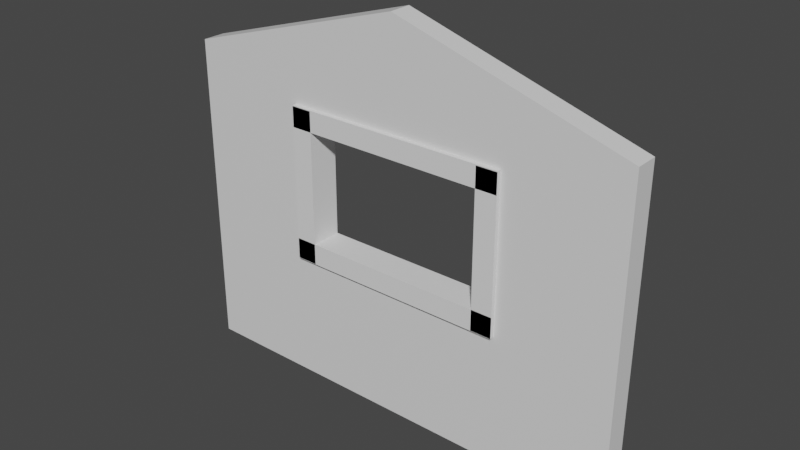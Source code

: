 # Source: Wall_1__Need_Painting.blend  (saved by Blender 2.82.7; exported with 4.5.12 LTS)
import bpy
from mathutils import Matrix  # noqa: F401  (used for matrix-valued properties, if any)

bpy.ops.wm.read_factory_settings(use_empty=True)
scene = bpy.context.scene
scene.name = 'Scene'

# ---- collections
col_collection = bpy.data.collections.new('Collection'); scene.collection.children.link(col_collection)

# ---- materials (node trees are filled in below, after node groups)
mat_material = bpy.data.materials.new('Material')
mat_material.alpha_threshold = 0.0
mat_material.use_transparent_shadow = False
mat_material.line_color = (0.0, 0.0, 0.0, 1.0)

# ---- material node trees
mat_material.use_nodes = True; mat_material.node_tree.nodes.clear()
_N = mat_material.node_tree.nodes; _L = mat_material.node_tree.links
n0 = _N.new('ShaderNodeOutputMaterial'); n0.name = 'Material Output'; n0.location = (300, 300)
n1 = _N.new('ShaderNodeBsdfPrincipled'); n1.name = 'Principled BSDF'; n1.location = (10, 300)
n1.distribution = 'GGX'
n1.subsurface_method = 'BURLEY'
n1.inputs[2].default_value = 0.4
n1.inputs[3].default_value = 1.45
n1.inputs[27].default_value = (0.0, 0.0, 0.0, 1.0)
n1.inputs[28].default_value = 1.0
_L.new(n1.outputs[0], n0.inputs[0])
n0.is_active_output = True

# ---- world
world_world = bpy.data.worlds.new('World'); scene.world = world_world
world_world.use_nodes = True; world_world.node_tree.nodes.clear()
_N = world_world.node_tree.nodes; _L = world_world.node_tree.links
n0 = _N.new('ShaderNodeOutputWorld'); n0.name = 'World Output'; n0.location = (300, 300)
n1 = _N.new('ShaderNodeBackground'); n1.name = 'Background'; n1.location = (10, 300)
n1.inputs[0].default_value = (0.05088, 0.05088, 0.05088, 1.0)
_L.new(n1.outputs[0], n0.inputs[0])
n0.is_active_output = True
world_world.color = (0.05088, 0.05088, 0.05088)
world_world.use_sun_shadow = False
world_world.sun_shadow_jitter_overblur = 0.0

# ---- meshes
me_cube = bpy.data.meshes.new('Cube')
me_cube.from_pydata([(1.0, 1.0, 1.0), (1.0, 1.0, -1.0), (1.0, -1.0, 1.0), (1.0, -1.0, -1.0), (-1.0, 1.0, 1.0), (-1.0, 1.0, -1.0), (-1.0, -1.0, 1.0), (-1.0, -1.0, -1.0), (0.0, -1.0, 1.433), (1.0, 0.0, 1.0), (-1.0, 0.0, 1.0), (0.0, 1.0, 1.433), (0.0, 0.0, 1.433), (0.4236, -1.0, -0.1132), (0.4236, 1.0, -0.1132), (0.4236, -1.0, 0.646), (0.4236, 1.0, 0.646), (-0.4236, -1.0, 0.646), (-0.4236, 1.0, 0.646), (-0.4236, -1.0, -0.1132), (-0.4236, 1.0, -0.1132)], [], [(12, 10, 6, 8), (3, 2, 15, 13, 19, 7), (7, 6, 10, 4, 5), (5, 1, 3, 7), (1, 0, 9, 2, 3), (5, 4, 18, 20, 14, 1), (9, 12, 8, 2), (0, 11, 12, 9), (11, 4, 10, 12), (14, 13, 15, 16), (1, 14, 16, 18, 4, 11, 0), (19, 20, 18, 17), (7, 19, 17, 15, 2, 8, 6), (20, 19, 13, 14), (16, 15, 17, 18)])
_uv = me_cube.uv_layers.new(name='UVMap')
_uv.uv.foreach_set('vector', [0.75, 0.625, 0.875, 0.625, 0.875, 0.75, 0.75, 0.75, 0.375, 0.75, 0.625, 0.75, 0.5689, 0.8221, 0.482, 0.8221, 0.482, 0.9279, 0.375, 1.0, 0.375, 0.0, 0.625, 0.0, 0.625, 0.125, 0.625, 0.25, 0.375, 0.25, 0.125, 0.5, 0.375, 0.5, 0.375, 0.75, 0.125, 0.75, 0.375, 0.5, 0.625, 0.5, 0.625, 0.625, 0.625, 0.75, 0.375, 0.75, 0.375, 0.25, 0.625, 0.25, 0.5689, 0.3221, 0.482, 0.3221, 0.482, 0.4279, 0.375, 0.5, 0.625, 0.625, 0.75, 0.625, 0.75, 0.75, 0.625, 0.75, 0.625, 0.5, 0.75, 0.5, 0.75, 0.625, 0.625, 0.625, 0.75, 0.5, 0.875, 0.5, 0.875, 0.625, 0.75, 0.625, 0.375, 0.5938, 0.375, 0.6562, 0.625, 0.6562, 0.625, 0.5938, 0.375, 0.5, 0.482, 0.4279, 0.5689, 0.4279, 0.5689, 0.3221, 0.625, 0.25, 0.625, 0.375, 0.625, 0.5, 0.375, 0.09375, 0.375, 0.1562, 0.625, 0.1562, 0.625, 0.09375, 0.375, 1.0, 0.482, 0.9279, 0.5689, 0.9279, 0.5689, 0.8221, 0.625, 0.75, 0.625, 0.875, 0.625, 1.0, 0.125, 0.5938, 0.125, 0.6562, 0.375, 0.6562, 0.375, 0.5938, 0.625, 0.5938, 0.625, 0.6562, 0.875, 0.6562, 0.875, 0.5938])
me_cube.materials.append(mat_material)
me_cube.use_remesh_preserve_volume = False
me_cube.use_remesh_preserve_attributes = False
me_cube.use_mirror_vertex_groups = False
me_cube.update()
me_cube_002 = bpy.data.meshes.new('Cube.002')
me_cube_002.from_pydata([(-1.0, -1.0, -1.0), (-1.0, -1.0, 1.0), (-1.0, 1.0, -1.0), (-1.0, 1.0, 1.0), (1.0, -1.0, -1.0), (1.0, -1.0, 1.0), (1.0, 1.0, -1.0), (1.0, 1.0, 1.0)], [], [(0, 1, 3, 2), (2, 3, 7, 6), (6, 7, 5, 4), (4, 5, 1, 0), (2, 6, 4, 0), (7, 3, 1, 5)])
_uv = me_cube_002.uv_layers.new(name='UVMap')
_uv.uv.foreach_set('vector', [0.375, 0.0, 0.625, 0.0, 0.625, 0.25, 0.375, 0.25, 0.375, 0.25, 0.625, 0.25, 0.625, 0.5, 0.375, 0.5, 0.375, 0.5, 0.625, 0.5, 0.625, 0.75, 0.375, 0.75, 0.375, 0.75, 0.625, 0.75, 0.625, 1.0, 0.375, 1.0, 0.125, 0.5, 0.375, 0.5, 0.375, 0.75, 0.125, 0.75, 0.625, 0.5, 0.875, 0.5, 0.875, 0.75, 0.625, 0.75])
me_cube_002.use_remesh_fix_poles = True
me_cube_002.use_remesh_preserve_attributes = False
me_cube_002.use_mirror_vertex_groups = False
me_cube_002.update()
me_cube_003 = bpy.data.meshes.new('Cube.003')
me_cube_003.from_pydata([(-1.0, -1.0, -1.0), (-1.0, -1.0, 1.0), (-1.0, 1.0, -1.0), (-1.0, 1.0, 1.0), (1.0, -1.0, -1.0), (1.0, -1.0, 1.0), (1.0, 1.0, -1.0), (1.0, 1.0, 1.0), (-1.38, 1.0, -1.0), (-1.38, -1.0, -1.0), (-1.38, -1.0, 1.0), (-1.38, 1.0, 1.0)], [], [(1, 3, 11, 10), (2, 3, 7, 6), (6, 7, 5, 4), (4, 5, 1, 0), (2, 6, 4, 0), (7, 3, 1, 5), (9, 10, 11, 8), (2, 0, 9, 8), (3, 2, 8, 11), (0, 1, 10, 9)])
_uv = me_cube_003.uv_layers.new(name='UVMap')
_uv.uv.foreach_set('vector', [0.875, 0.75, 0.875, 0.5, 0.875, 0.5, 0.875, 0.75, 0.375, 0.25, 0.625, 0.25, 0.625, 0.5, 0.375, 0.5, 0.375, 0.5, 0.625, 0.5, 0.625, 0.75, 0.375, 0.75, 0.375, 0.75, 0.625, 0.75, 0.625, 1.0, 0.375, 1.0, 0.125, 0.5, 0.375, 0.5, 0.375, 0.75, 0.125, 0.75, 0.625, 0.5, 0.875, 0.5, 0.875, 0.75, 0.625, 0.75, 0.375, 0.0, 0.625, 0.0, 0.625, 0.25, 0.375, 0.25, 0.125, 0.5, 0.125, 0.75, 0.125, 0.75, 0.125, 0.5, 0.625, 0.25, 0.375, 0.25, 0.375, 0.25, 0.625, 0.25, 0.375, 1.0, 0.625, 1.0, 0.625, 1.0, 0.375, 1.0])
me_cube_003.use_remesh_fix_poles = True
me_cube_003.use_remesh_preserve_attributes = False
me_cube_003.use_mirror_vertex_groups = False
me_cube_003.update()
me_cube_004 = bpy.data.meshes.new('Cube.004')
me_cube_004.from_pydata([(-1.0, -1.0, -1.0), (-1.0, -1.0, 1.0), (-1.0, 1.0, -1.0), (-1.0, 1.0, 1.0), (1.0, -1.0, -1.0), (1.0, -1.0, 1.0), (1.0, 1.0, -1.0), (1.0, 1.0, 1.0)], [], [(0, 1, 3, 2), (2, 3, 7, 6), (6, 7, 5, 4), (4, 5, 1, 0), (2, 6, 4, 0), (7, 3, 1, 5)])
_uv = me_cube_004.uv_layers.new(name='UVMap')
_uv.uv.foreach_set('vector', [0.375, 0.0, 0.625, 0.0, 0.625, 0.25, 0.375, 0.25, 0.375, 0.25, 0.625, 0.25, 0.625, 0.5, 0.375, 0.5, 0.375, 0.5, 0.625, 0.5, 0.625, 0.75, 0.375, 0.75, 0.375, 0.75, 0.625, 0.75, 0.625, 1.0, 0.375, 1.0, 0.125, 0.5, 0.375, 0.5, 0.375, 0.75, 0.125, 0.75, 0.625, 0.5, 0.875, 0.5, 0.875, 0.75, 0.625, 0.75])
me_cube_004.use_remesh_fix_poles = True
me_cube_004.use_remesh_preserve_attributes = False
me_cube_004.use_mirror_vertex_groups = False
me_cube_004.update()
me_cube_005 = bpy.data.meshes.new('Cube.005')
me_cube_005.from_pydata([(-1.0, -1.0, -1.0), (-1.0, -1.0, 1.0), (-1.0, 1.0, -1.0), (-1.0, 1.0, 1.0), (1.0, -1.0, -1.0), (1.0, -1.0, 1.0), (1.0, 1.0, -1.0), (1.0, 1.0, 1.0), (-1.38, 1.0, -1.0), (-1.38, -1.0, -1.0), (-1.38, -1.0, 1.0), (-1.38, 1.0, 1.0)], [], [(1, 3, 11, 10), (2, 3, 7, 6), (6, 7, 5, 4), (4, 5, 1, 0), (2, 6, 4, 0), (7, 3, 1, 5), (9, 10, 11, 8), (2, 0, 9, 8), (3, 2, 8, 11), (0, 1, 10, 9)])
_uv = me_cube_005.uv_layers.new(name='UVMap')
_uv.uv.foreach_set('vector', [0.875, 0.75, 0.875, 0.5, 0.875, 0.5, 0.875, 0.75, 0.375, 0.25, 0.625, 0.25, 0.625, 0.5, 0.375, 0.5, 0.375, 0.5, 0.625, 0.5, 0.625, 0.75, 0.375, 0.75, 0.375, 0.75, 0.625, 0.75, 0.625, 1.0, 0.375, 1.0, 0.125, 0.5, 0.375, 0.5, 0.375, 0.75, 0.125, 0.75, 0.625, 0.5, 0.875, 0.5, 0.875, 0.75, 0.625, 0.75, 0.375, 0.0, 0.625, 0.0, 0.625, 0.25, 0.375, 0.25, 0.125, 0.5, 0.125, 0.75, 0.125, 0.75, 0.125, 0.5, 0.625, 0.25, 0.375, 0.25, 0.375, 0.25, 0.625, 0.25, 0.375, 1.0, 0.625, 1.0, 0.625, 1.0, 0.375, 1.0])
me_cube_005.use_remesh_fix_poles = True
me_cube_005.use_remesh_preserve_attributes = False
me_cube_005.use_mirror_vertex_groups = False
me_cube_005.update()

# ---- objects
ob_body = bpy.data.objects.new('Body', me_cube)
ob_bottem_railing = bpy.data.objects.new('Bottem_Railing', me_cube_002)
ob_railing_left = bpy.data.objects.new('Railing Left', me_cube_003)
ob_top_railing = bpy.data.objects.new('Top_Railing', me_cube_004)
ob_railing_right = bpy.data.objects.new('Railing_Right', me_cube_005)

# ---- transforms, parenting, visibility, modifiers, constraints
ob_body.location = (0.0, 0.0, 0.0)
ob_body.scale = (5.0, 0.25, 3.5)
ob_body.lock_rotations_4d = False
ob_body.empty_display_type = 'ARROWS'
ob_body.lineart.crease_threshold = 0.0
ob_bottem_railing.location = (0.0, 0.0, -0.44)
ob_bottem_railing.scale = (2.438, 0.34, 0.2304)
ob_bottem_railing.lineart.crease_threshold = 0.0
ob_railing_left.location = (-2.21, 0.0, 0.7476)
ob_railing_left.rotation_euler = (0.0, 1.571, 0.0)
ob_railing_left.scale = (1.411, 0.34, 0.2304)
ob_railing_left.lineart.crease_threshold = 0.0
ob_top_railing.location = (0.0, 0.0, 2.483)
ob_top_railing.scale = (2.438, 0.34, 0.2304)
ob_top_railing.lineart.crease_threshold = 0.0
ob_railing_right.location = (2.209, 0.0, 0.7476)
ob_railing_right.rotation_euler = (0.0, 1.571, 0.0)
ob_railing_right.scale = (1.411, 0.34, 0.2304)
ob_railing_right.lineart.crease_threshold = 0.0

# ---- collection membership
col_collection.objects.link(ob_body)
col_collection.objects.link(ob_bottem_railing)
col_collection.objects.link(ob_railing_left)
col_collection.objects.link(ob_top_railing)
col_collection.objects.link(ob_railing_right)

# ---- scene / render settings (as saved in the file)
scene.frame_start = 1; scene.frame_end = 250; scene.frame_set(1)
scene.render.engine = 'BLENDER_EEVEE_NEXT'
scene.cycles.use_denoising = False
scene.cycles.samples = 128
scene.cycles.sampling_pattern = 'TABULATED_SOBOL'
scene.cycles.use_adaptive_sampling = False
scene.cycles.use_light_tree = False
scene.view_settings.view_transform = 'Filmic'
bpy.context.view_layer.update()

# ---- added for rendering (the .blend has no active camera and no usable light): camera, sun
cam_auto = bpy.data.cameras.new('AutoCamera')
cam_auto.lens = 50.0
cam_auto.sensor_width = 36.0
cam_auto.clip_end = 1000.0
ob_auto_camera = bpy.data.objects.new('AutoCamera', cam_auto)
scene.collection.objects.link(ob_auto_camera)
ob_auto_camera.location = (12.1688, -14.6025, 10.4929)
ob_auto_camera.rotation_euler = (1.09748, -7.21219e-08, 0.694738)
scene.camera = ob_auto_camera
light_auto_sun = bpy.data.lights.new('AutoSun', 'SUN')
light_auto_sun.energy = 3.0
light_auto_sun.angle = 0.0523599
ob_auto_sun = bpy.data.objects.new('AutoSun', light_auto_sun)
scene.collection.objects.link(ob_auto_sun)
ob_auto_sun.rotation_euler = (0.872665, 0.174533, 0.523599)
bpy.context.view_layer.update()
